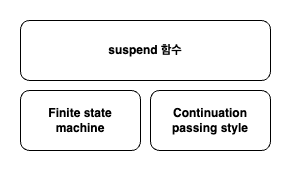

The diagram above was exported from draw.io. Its source (the exported page's mxGraphModel, read from the mxfile embedded in the PNG):
<mxGraphModel dx="542" dy="1084" grid="1" gridSize="10" guides="1" tooltips="1" connect="1" arrows="1" fold="1" page="1" pageScale="1" pageWidth="827" pageHeight="1169" math="0" shadow="0">
  <root>
    <mxCell id="0" />
    <mxCell id="1" parent="0" />
    <mxCell id="2" value="&lt;b&gt;suspend 함수&lt;/b&gt;" style="rounded=1;whiteSpace=wrap;html=1;" vertex="1" parent="1">
      <mxGeometry x="950" y="4920" width="250" height="60" as="geometry" />
    </mxCell>
    <mxCell id="3" value="&lt;b&gt;Finite state &lt;br&gt;machine&lt;/b&gt;" style="rounded=1;whiteSpace=wrap;html=1;" vertex="1" parent="1">
      <mxGeometry x="950" y="4990" width="120" height="60" as="geometry" />
    </mxCell>
    <mxCell id="4" value="&lt;b&gt;Continuation passing style&lt;/b&gt;" style="rounded=1;whiteSpace=wrap;html=1;" vertex="1" parent="1">
      <mxGeometry x="1080" y="4990" width="120" height="60" as="geometry" />
    </mxCell>
  </root>
</mxGraphModel>